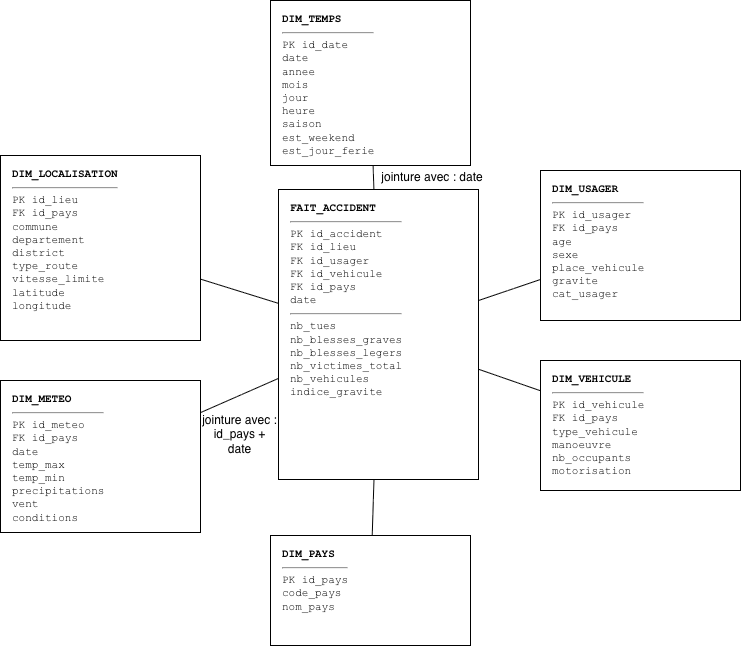

The diagram above was exported from draw.io. Its source (the exported page's mxGraphModel, read from the mxfile embedded in the PNG):
<mxGraphModel dx="1051" dy="716" grid="0" gridSize="10" guides="1" tooltips="1" connect="1" arrows="1" fold="1" page="1" pageScale="1" pageWidth="1169" pageHeight="827" math="0" shadow="0">
  <root>
    <mxCell id="0" />
    <mxCell id="1" parent="0" />
    <mxCell id="fact" parent="1" style="text;html=1;align=left;verticalAlign=top;spacingLeft=10;overflow=hidden;whiteSpace=nowrap;strokeColor=#000000;fillColor=#ffffff;fontFamily=Courier New;fontSize=11;spacingTop=6;spacingBottom=6;" value="&lt;b&gt;FAIT_ACCIDENT&lt;/b&gt;&lt;hr&gt;PK  id_accident&lt;br&gt;FK  id_lieu&lt;br&gt;FK  id_usager&lt;br&gt;FK  id_vehicule&lt;br&gt;FK  id_pays&lt;div&gt;date&lt;br&gt;&lt;hr&gt;nb_tues&lt;br&gt;nb_blesses_graves&lt;br&gt;nb_blesses_legers&lt;br&gt;nb_victimes_total&lt;br&gt;nb_vehicules&lt;br&gt;indice_gravite&lt;/div&gt;" vertex="1">
      <mxGeometry height="290" width="200" x="468" y="249" as="geometry" />
    </mxCell>
    <mxCell id="temps" parent="1" style="text;html=1;align=left;verticalAlign=top;spacingLeft=10;overflow=hidden;whiteSpace=nowrap;strokeColor=#000000;fillColor=#ffffff;fontFamily=Courier New;fontSize=11;spacingTop=6;spacingBottom=6;" value="&lt;b&gt;DIM_TEMPS&lt;/b&gt;&lt;hr&gt;PK  id_date&lt;br&gt;date&lt;div&gt;annee&lt;br&gt;&lt;div&gt;mois&amp;nbsp;&lt;/div&gt;&lt;div&gt;jour&lt;/div&gt;heure&lt;br&gt;saison&lt;br&gt;est_weekend&lt;br&gt;est_jour_ferie&lt;/div&gt;" vertex="1">
      <mxGeometry height="165" width="200" x="460" y="60" as="geometry" />
    </mxCell>
    <mxCell id="pays" parent="1" style="text;html=1;align=left;verticalAlign=top;spacingLeft=10;overflow=hidden;whiteSpace=nowrap;strokeColor=#000000;fillColor=#ffffff;fontFamily=Courier New;fontSize=11;spacingTop=6;spacingBottom=6;" value="&lt;b&gt;DIM_PAYS&lt;/b&gt;&lt;hr&gt;PK  id_pays&lt;br&gt;code_pays&lt;br&gt;nom_pays&lt;div&gt;&lt;br/&gt;&lt;/div&gt;" vertex="1">
      <mxGeometry height="110" width="200" x="460" y="595" as="geometry" />
    </mxCell>
    <mxCell id="lieu" parent="1" style="text;html=1;align=left;verticalAlign=top;spacingLeft=10;overflow=hidden;whiteSpace=nowrap;strokeColor=#000000;fillColor=#ffffff;fontFamily=Courier New;fontSize=11;spacingTop=6;spacingBottom=6;" value="&lt;b&gt;DIM_LOCALISATION&lt;/b&gt;&lt;hr&gt;PK  id_lieu&lt;br&gt;FK  id_pays&lt;br&gt;commune&lt;br&gt;departement&lt;br&gt;district&lt;br&gt;type_route&lt;br&gt;vitesse_limite&lt;br&gt;&lt;div&gt;latitude&amp;nbsp;&lt;/div&gt;&lt;div&gt;longitude&lt;/div&gt;" vertex="1">
      <mxGeometry height="185" width="200" x="190" y="215" as="geometry" />
    </mxCell>
    <mxCell id="meteo" parent="1" style="text;html=1;align=left;verticalAlign=top;spacingLeft=10;overflow=hidden;whiteSpace=nowrap;strokeColor=#000000;fillColor=#ffffff;fontFamily=Courier New;fontSize=11;spacingTop=6;spacingBottom=6;" value="&lt;b&gt;DIM_METEO&lt;/b&gt;&lt;hr&gt;PK  id_meteo&lt;br&gt;FK  id_pays&lt;br&gt;date&lt;br&gt;&lt;div&gt;temp_max&amp;nbsp;&lt;/div&gt;&lt;div&gt;temp_min&lt;/div&gt;precipitations&lt;br&gt;vent&lt;br&gt;conditions" vertex="1">
      <mxGeometry height="152" width="200" x="190" y="440" as="geometry" />
    </mxCell>
    <mxCell id="usager" parent="1" style="text;html=1;align=left;verticalAlign=top;spacingLeft=10;overflow=hidden;whiteSpace=nowrap;strokeColor=#000000;fillColor=#ffffff;fontFamily=Courier New;fontSize=11;spacingTop=6;spacingBottom=6;" value="&lt;b&gt;DIM_USAGER&lt;/b&gt;&lt;hr&gt;PK  id_usager&lt;br&gt;FK  id_pays&lt;br&gt;age&lt;br&gt;sexe&lt;br&gt;place_vehicule&lt;br&gt;gravite&lt;br&gt;cat_usager" vertex="1">
      <mxGeometry height="150" width="200" x="730" y="230" as="geometry" />
    </mxCell>
    <mxCell id="veh" parent="1" style="text;html=1;align=left;verticalAlign=top;spacingLeft=10;overflow=hidden;whiteSpace=nowrap;strokeColor=#000000;fillColor=#ffffff;fontFamily=Courier New;fontSize=11;spacingTop=6;spacingBottom=6;" value="&lt;b&gt;DIM_VEHICULE&lt;/b&gt;&lt;hr/&gt;PK  id_vehicule&lt;br/&gt;FK  id_pays&lt;br/&gt;type_vehicule&lt;br/&gt;manoeuvre&lt;br/&gt;nb_occupants&lt;br/&gt;motorisation" vertex="1">
      <mxGeometry height="130" width="200" x="730" y="420" as="geometry" />
    </mxCell>
    <mxCell id="e1" edge="1" parent="1" source="fact" style="endArrow=none;strokeColor=#000000;" target="temps">
      <mxGeometry relative="1" as="geometry" />
    </mxCell>
    <mxCell id="e2" edge="1" parent="1" source="fact" style="endArrow=none;strokeColor=#000000;" target="pays">
      <mxGeometry relative="1" as="geometry" />
    </mxCell>
    <mxCell id="e3" edge="1" parent="1" source="fact" style="endArrow=none;strokeColor=#000000;" target="lieu">
      <mxGeometry relative="1" as="geometry" />
    </mxCell>
    <mxCell id="e4" edge="1" parent="1" source="fact" style="endArrow=none;strokeColor=#000000;" target="meteo">
      <mxGeometry relative="1" as="geometry" />
    </mxCell>
    <mxCell id="e5" edge="1" parent="1" source="fact" style="endArrow=none;strokeColor=#000000;" target="usager">
      <mxGeometry relative="1" as="geometry" />
    </mxCell>
    <mxCell id="e6" edge="1" parent="1" source="fact" style="endArrow=none;strokeColor=#000000;" target="veh">
      <mxGeometry relative="1" as="geometry" />
    </mxCell>
    <mxCell id="pzOi2zBmBgUcZ6CuZ6ej-1" parent="1" style="text;html=1;whiteSpace=wrap;strokeColor=none;fillColor=none;align=center;verticalAlign=middle;rounded=0;" value="jointure avec : date" vertex="1">
      <mxGeometry height="30" width="116" x="564" y="222" as="geometry" />
    </mxCell>
    <mxCell id="pzOi2zBmBgUcZ6CuZ6ej-2" parent="1" style="text;html=1;whiteSpace=wrap;strokeColor=none;fillColor=none;align=center;verticalAlign=middle;rounded=0;" value="jointure avec : id_pays + date" vertex="1">
      <mxGeometry height="30" width="77" x="391" y="479" as="geometry" />
    </mxCell>
  </root>
</mxGraphModel>